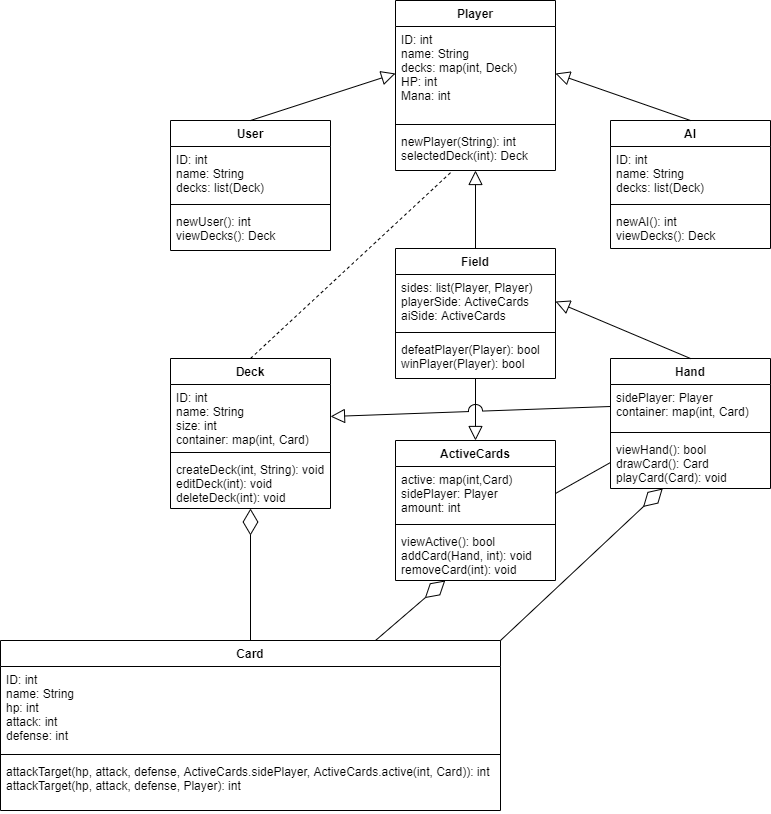

The diagram above was exported from draw.io. Its source (the exported page's mxGraphModel, read from the mxfile embedded in the PNG):
<mxGraphModel dx="1888" dy="536" grid="1" gridSize="10" guides="1" tooltips="1" connect="1" arrows="1" fold="1" page="1" pageScale="1" pageWidth="850" pageHeight="1100" math="0" shadow="0">
  <root>
    <mxCell id="0" />
    <mxCell id="1" parent="0" />
    <mxCell id="mmKl5c86p8P5VBbVoDX--1" value="Player" style="swimlane;fontStyle=1;align=center;verticalAlign=top;childLayout=stackLayout;horizontal=1;startSize=26;horizontalStack=0;resizeParent=1;resizeParentMax=0;resizeLast=0;collapsible=1;marginBottom=0;" vertex="1" parent="1">
      <mxGeometry x="345" y="80" width="160" height="170" as="geometry" />
    </mxCell>
    <mxCell id="mmKl5c86p8P5VBbVoDX--2" value="ID: int&#10;name: String&#10;decks: map(int, Deck)&#10;HP: int&#10;Mana: int" style="text;strokeColor=none;fillColor=none;align=left;verticalAlign=top;spacingLeft=4;spacingRight=4;overflow=hidden;rotatable=0;points=[[0,0.5],[1,0.5]];portConstraint=eastwest;" vertex="1" parent="mmKl5c86p8P5VBbVoDX--1">
      <mxGeometry y="26" width="160" height="94" as="geometry" />
    </mxCell>
    <mxCell id="mmKl5c86p8P5VBbVoDX--3" value="" style="line;strokeWidth=1;fillColor=none;align=left;verticalAlign=middle;spacingTop=-1;spacingLeft=3;spacingRight=3;rotatable=0;labelPosition=right;points=[];portConstraint=eastwest;" vertex="1" parent="mmKl5c86p8P5VBbVoDX--1">
      <mxGeometry y="120" width="160" height="8" as="geometry" />
    </mxCell>
    <mxCell id="mmKl5c86p8P5VBbVoDX--4" value="newPlayer(String): int&#10;selectedDeck(int): Deck" style="text;strokeColor=none;fillColor=none;align=left;verticalAlign=top;spacingLeft=4;spacingRight=4;overflow=hidden;rotatable=0;points=[[0,0.5],[1,0.5]];portConstraint=eastwest;" vertex="1" parent="mmKl5c86p8P5VBbVoDX--1">
      <mxGeometry y="128" width="160" height="42" as="geometry" />
    </mxCell>
    <mxCell id="mmKl5c86p8P5VBbVoDX--5" value="User" style="swimlane;fontStyle=1;align=center;verticalAlign=top;childLayout=stackLayout;horizontal=1;startSize=26;horizontalStack=0;resizeParent=1;resizeParentMax=0;resizeLast=0;collapsible=1;marginBottom=0;" vertex="1" parent="1">
      <mxGeometry x="120" y="200" width="160" height="130" as="geometry" />
    </mxCell>
    <mxCell id="mmKl5c86p8P5VBbVoDX--6" value="ID: int&#10;name: String&#10;decks: list(Deck)" style="text;strokeColor=none;fillColor=none;align=left;verticalAlign=top;spacingLeft=4;spacingRight=4;overflow=hidden;rotatable=0;points=[[0,0.5],[1,0.5]];portConstraint=eastwest;" vertex="1" parent="mmKl5c86p8P5VBbVoDX--5">
      <mxGeometry y="26" width="160" height="54" as="geometry" />
    </mxCell>
    <mxCell id="mmKl5c86p8P5VBbVoDX--7" value="" style="line;strokeWidth=1;fillColor=none;align=left;verticalAlign=middle;spacingTop=-1;spacingLeft=3;spacingRight=3;rotatable=0;labelPosition=right;points=[];portConstraint=eastwest;" vertex="1" parent="mmKl5c86p8P5VBbVoDX--5">
      <mxGeometry y="80" width="160" height="8" as="geometry" />
    </mxCell>
    <mxCell id="mmKl5c86p8P5VBbVoDX--8" value="newUser(): int&#10;viewDecks(): Deck" style="text;strokeColor=none;fillColor=none;align=left;verticalAlign=top;spacingLeft=4;spacingRight=4;overflow=hidden;rotatable=0;points=[[0,0.5],[1,0.5]];portConstraint=eastwest;" vertex="1" parent="mmKl5c86p8P5VBbVoDX--5">
      <mxGeometry y="88" width="160" height="42" as="geometry" />
    </mxCell>
    <mxCell id="mmKl5c86p8P5VBbVoDX--13" value="AI" style="swimlane;fontStyle=1;align=center;verticalAlign=top;childLayout=stackLayout;horizontal=1;startSize=26;horizontalStack=0;resizeParent=1;resizeParentMax=0;resizeLast=0;collapsible=1;marginBottom=0;" vertex="1" parent="1">
      <mxGeometry x="560" y="200" width="160" height="128" as="geometry" />
    </mxCell>
    <mxCell id="mmKl5c86p8P5VBbVoDX--14" value="ID: int&#10;name: String&#10;decks: list(Deck)" style="text;strokeColor=none;fillColor=none;align=left;verticalAlign=top;spacingLeft=4;spacingRight=4;overflow=hidden;rotatable=0;points=[[0,0.5],[1,0.5]];portConstraint=eastwest;" vertex="1" parent="mmKl5c86p8P5VBbVoDX--13">
      <mxGeometry y="26" width="160" height="54" as="geometry" />
    </mxCell>
    <mxCell id="mmKl5c86p8P5VBbVoDX--15" value="" style="line;strokeWidth=1;fillColor=none;align=left;verticalAlign=middle;spacingTop=-1;spacingLeft=3;spacingRight=3;rotatable=0;labelPosition=right;points=[];portConstraint=eastwest;" vertex="1" parent="mmKl5c86p8P5VBbVoDX--13">
      <mxGeometry y="80" width="160" height="8" as="geometry" />
    </mxCell>
    <mxCell id="mmKl5c86p8P5VBbVoDX--16" value="newAI(): int&#10;viewDecks(): Deck" style="text;strokeColor=none;fillColor=none;align=left;verticalAlign=top;spacingLeft=4;spacingRight=4;overflow=hidden;rotatable=0;points=[[0,0.5],[1,0.5]];portConstraint=eastwest;" vertex="1" parent="mmKl5c86p8P5VBbVoDX--13">
      <mxGeometry y="88" width="160" height="40" as="geometry" />
    </mxCell>
    <mxCell id="mmKl5c86p8P5VBbVoDX--33" value="" style="endArrow=block;endFill=0;endSize=12;html=1;exitX=0.5;exitY=0;exitDx=0;exitDy=0;entryX=0;entryY=0.5;entryDx=0;entryDy=0;" edge="1" parent="1" source="mmKl5c86p8P5VBbVoDX--5" target="mmKl5c86p8P5VBbVoDX--2">
      <mxGeometry width="160" relative="1" as="geometry">
        <mxPoint x="230" y="180" as="sourcePoint" />
        <mxPoint x="390" y="180" as="targetPoint" />
      </mxGeometry>
    </mxCell>
    <mxCell id="mmKl5c86p8P5VBbVoDX--34" value="" style="endArrow=block;endFill=0;endSize=12;html=1;exitX=0.5;exitY=0;exitDx=0;exitDy=0;entryX=1;entryY=0.5;entryDx=0;entryDy=0;" edge="1" parent="1" source="mmKl5c86p8P5VBbVoDX--13" target="mmKl5c86p8P5VBbVoDX--2">
      <mxGeometry width="160" relative="1" as="geometry">
        <mxPoint x="620" y="120" as="sourcePoint" />
        <mxPoint x="780" y="120" as="targetPoint" />
      </mxGeometry>
    </mxCell>
    <mxCell id="mmKl5c86p8P5VBbVoDX--40" value="" style="endArrow=block;endFill=0;endSize=12;html=1;exitX=0.5;exitY=0;exitDx=0;exitDy=0;" edge="1" parent="1" source="mmKl5c86p8P5VBbVoDX--35" target="mmKl5c86p8P5VBbVoDX--4">
      <mxGeometry width="160" relative="1" as="geometry">
        <mxPoint x="350" y="330" as="sourcePoint" />
        <mxPoint x="510" y="330" as="targetPoint" />
      </mxGeometry>
    </mxCell>
    <mxCell id="mmKl5c86p8P5VBbVoDX--41" value="" style="endArrow=none;dashed=1;html=1;exitX=0.5;exitY=0;exitDx=0;exitDy=0;" edge="1" parent="1" source="mmKl5c86p8P5VBbVoDX--9" target="mmKl5c86p8P5VBbVoDX--4">
      <mxGeometry width="50" height="50" relative="1" as="geometry">
        <mxPoint x="330" y="360" as="sourcePoint" />
        <mxPoint x="380" y="310" as="targetPoint" />
      </mxGeometry>
    </mxCell>
    <mxCell id="mmKl5c86p8P5VBbVoDX--35" value="Field" style="swimlane;fontStyle=1;align=center;verticalAlign=top;childLayout=stackLayout;horizontal=1;startSize=26;horizontalStack=0;resizeParent=1;resizeParentMax=0;resizeLast=0;collapsible=1;marginBottom=0;" vertex="1" parent="1">
      <mxGeometry x="345" y="328" width="160" height="130" as="geometry" />
    </mxCell>
    <mxCell id="mmKl5c86p8P5VBbVoDX--36" value="sides: list(Player, Player)&#10;playerSide: ActiveCards&#10;aiSide: ActiveCards" style="text;strokeColor=none;fillColor=none;align=left;verticalAlign=top;spacingLeft=4;spacingRight=4;overflow=hidden;rotatable=0;points=[[0,0.5],[1,0.5]];portConstraint=eastwest;" vertex="1" parent="mmKl5c86p8P5VBbVoDX--35">
      <mxGeometry y="26" width="160" height="54" as="geometry" />
    </mxCell>
    <mxCell id="mmKl5c86p8P5VBbVoDX--37" value="" style="line;strokeWidth=1;fillColor=none;align=left;verticalAlign=middle;spacingTop=-1;spacingLeft=3;spacingRight=3;rotatable=0;labelPosition=right;points=[];portConstraint=eastwest;" vertex="1" parent="mmKl5c86p8P5VBbVoDX--35">
      <mxGeometry y="80" width="160" height="8" as="geometry" />
    </mxCell>
    <mxCell id="mmKl5c86p8P5VBbVoDX--38" value="defeatPlayer(Player): bool&#10;winPlayer(Player): bool" style="text;strokeColor=none;fillColor=none;align=left;verticalAlign=top;spacingLeft=4;spacingRight=4;overflow=hidden;rotatable=0;points=[[0,0.5],[1,0.5]];portConstraint=eastwest;" vertex="1" parent="mmKl5c86p8P5VBbVoDX--35">
      <mxGeometry y="88" width="160" height="42" as="geometry" />
    </mxCell>
    <mxCell id="mmKl5c86p8P5VBbVoDX--29" value="Hand" style="swimlane;fontStyle=1;align=center;verticalAlign=top;childLayout=stackLayout;horizontal=1;startSize=26;horizontalStack=0;resizeParent=1;resizeParentMax=0;resizeLast=0;collapsible=1;marginBottom=0;" vertex="1" parent="1">
      <mxGeometry x="560" y="438" width="160" height="130" as="geometry" />
    </mxCell>
    <mxCell id="mmKl5c86p8P5VBbVoDX--30" value="sidePlayer: Player&#10;container: map(int, Card)" style="text;strokeColor=none;fillColor=none;align=left;verticalAlign=top;spacingLeft=4;spacingRight=4;overflow=hidden;rotatable=0;points=[[0,0.5],[1,0.5]];portConstraint=eastwest;" vertex="1" parent="mmKl5c86p8P5VBbVoDX--29">
      <mxGeometry y="26" width="160" height="44" as="geometry" />
    </mxCell>
    <mxCell id="mmKl5c86p8P5VBbVoDX--31" value="" style="line;strokeWidth=1;fillColor=none;align=left;verticalAlign=middle;spacingTop=-1;spacingLeft=3;spacingRight=3;rotatable=0;labelPosition=right;points=[];portConstraint=eastwest;" vertex="1" parent="mmKl5c86p8P5VBbVoDX--29">
      <mxGeometry y="70" width="160" height="8" as="geometry" />
    </mxCell>
    <mxCell id="mmKl5c86p8P5VBbVoDX--32" value="viewHand(): bool&#10;drawCard(): Card&#10;playCard(Card): void" style="text;strokeColor=none;fillColor=none;align=left;verticalAlign=top;spacingLeft=4;spacingRight=4;overflow=hidden;rotatable=0;points=[[0,0.5],[1,0.5]];portConstraint=eastwest;" vertex="1" parent="mmKl5c86p8P5VBbVoDX--29">
      <mxGeometry y="78" width="160" height="52" as="geometry" />
    </mxCell>
    <mxCell id="mmKl5c86p8P5VBbVoDX--9" value="Deck" style="swimlane;fontStyle=1;align=center;verticalAlign=top;childLayout=stackLayout;horizontal=1;startSize=26;horizontalStack=0;resizeParent=1;resizeParentMax=0;resizeLast=0;collapsible=1;marginBottom=0;" vertex="1" parent="1">
      <mxGeometry x="120" y="438" width="160" height="150" as="geometry" />
    </mxCell>
    <mxCell id="mmKl5c86p8P5VBbVoDX--10" value="ID: int&#10;name: String&#10;size: int&#10;container: map(int, Card)" style="text;strokeColor=none;fillColor=none;align=left;verticalAlign=top;spacingLeft=4;spacingRight=4;overflow=hidden;rotatable=0;points=[[0,0.5],[1,0.5]];portConstraint=eastwest;" vertex="1" parent="mmKl5c86p8P5VBbVoDX--9">
      <mxGeometry y="26" width="160" height="64" as="geometry" />
    </mxCell>
    <mxCell id="mmKl5c86p8P5VBbVoDX--11" value="" style="line;strokeWidth=1;fillColor=none;align=left;verticalAlign=middle;spacingTop=-1;spacingLeft=3;spacingRight=3;rotatable=0;labelPosition=right;points=[];portConstraint=eastwest;" vertex="1" parent="mmKl5c86p8P5VBbVoDX--9">
      <mxGeometry y="90" width="160" height="8" as="geometry" />
    </mxCell>
    <mxCell id="mmKl5c86p8P5VBbVoDX--12" value="createDeck(int, String): void &#10;editDeck(int): void&#10;deleteDeck(int): void" style="text;strokeColor=none;fillColor=none;align=left;verticalAlign=top;spacingLeft=4;spacingRight=4;overflow=hidden;rotatable=0;points=[[0,0.5],[1,0.5]];portConstraint=eastwest;" vertex="1" parent="mmKl5c86p8P5VBbVoDX--9">
      <mxGeometry y="98" width="160" height="52" as="geometry" />
    </mxCell>
    <mxCell id="mmKl5c86p8P5VBbVoDX--42" value="" style="endArrow=block;endFill=0;endSize=12;html=1;entryX=1;entryY=0.5;entryDx=0;entryDy=0;exitX=0.5;exitY=0;exitDx=0;exitDy=0;" edge="1" parent="1" source="mmKl5c86p8P5VBbVoDX--29" target="mmKl5c86p8P5VBbVoDX--36">
      <mxGeometry width="160" relative="1" as="geometry">
        <mxPoint x="570" y="380" as="sourcePoint" />
        <mxPoint x="730" y="380" as="targetPoint" />
      </mxGeometry>
    </mxCell>
    <mxCell id="mmKl5c86p8P5VBbVoDX--43" value="" style="endArrow=diamondThin;endFill=0;endSize=24;html=1;exitX=0.5;exitY=0;exitDx=0;exitDy=0;" edge="1" parent="1" source="mmKl5c86p8P5VBbVoDX--17" target="mmKl5c86p8P5VBbVoDX--12">
      <mxGeometry width="160" relative="1" as="geometry">
        <mxPoint x="130" y="670" as="sourcePoint" />
        <mxPoint x="290" y="670" as="targetPoint" />
      </mxGeometry>
    </mxCell>
    <mxCell id="mmKl5c86p8P5VBbVoDX--17" value="Card" style="swimlane;fontStyle=1;align=center;verticalAlign=top;childLayout=stackLayout;horizontal=1;startSize=26;horizontalStack=0;resizeParent=1;resizeParentMax=0;resizeLast=0;collapsible=1;marginBottom=0;" vertex="1" parent="1">
      <mxGeometry x="-50" y="720" width="500" height="170" as="geometry" />
    </mxCell>
    <mxCell id="mmKl5c86p8P5VBbVoDX--18" value="ID: int&#10;name: String&#10;hp: int&#10;attack: int&#10;defense: int" style="text;strokeColor=none;fillColor=none;align=left;verticalAlign=top;spacingLeft=4;spacingRight=4;overflow=hidden;rotatable=0;points=[[0,0.5],[1,0.5]];portConstraint=eastwest;" vertex="1" parent="mmKl5c86p8P5VBbVoDX--17">
      <mxGeometry y="26" width="500" height="84" as="geometry" />
    </mxCell>
    <mxCell id="mmKl5c86p8P5VBbVoDX--19" value="" style="line;strokeWidth=1;fillColor=none;align=left;verticalAlign=middle;spacingTop=-1;spacingLeft=3;spacingRight=3;rotatable=0;labelPosition=right;points=[];portConstraint=eastwest;" vertex="1" parent="mmKl5c86p8P5VBbVoDX--17">
      <mxGeometry y="110" width="500" height="8" as="geometry" />
    </mxCell>
    <mxCell id="mmKl5c86p8P5VBbVoDX--20" value="attackTarget(hp, attack, defense, ActiveCards.sidePlayer, ActiveCards.active(int, Card)): int&#10;attackTarget(hp, attack, defense, Player): int" style="text;strokeColor=none;fillColor=none;align=left;verticalAlign=top;spacingLeft=4;spacingRight=4;overflow=hidden;rotatable=0;points=[[0,0.5],[1,0.5]];portConstraint=eastwest;" vertex="1" parent="mmKl5c86p8P5VBbVoDX--17">
      <mxGeometry y="118" width="500" height="52" as="geometry" />
    </mxCell>
    <mxCell id="mmKl5c86p8P5VBbVoDX--25" value="ActiveCards" style="swimlane;fontStyle=1;align=center;verticalAlign=top;childLayout=stackLayout;horizontal=1;startSize=26;horizontalStack=0;resizeParent=1;resizeParentMax=0;resizeLast=0;collapsible=1;marginBottom=0;" vertex="1" parent="1">
      <mxGeometry x="345" y="520" width="160" height="140" as="geometry" />
    </mxCell>
    <mxCell id="mmKl5c86p8P5VBbVoDX--26" value="active: map(int,Card)&#10;sidePlayer: Player&#10;amount: int" style="text;strokeColor=none;fillColor=none;align=left;verticalAlign=top;spacingLeft=4;spacingRight=4;overflow=hidden;rotatable=0;points=[[0,0.5],[1,0.5]];portConstraint=eastwest;" vertex="1" parent="mmKl5c86p8P5VBbVoDX--25">
      <mxGeometry y="26" width="160" height="54" as="geometry" />
    </mxCell>
    <mxCell id="mmKl5c86p8P5VBbVoDX--27" value="" style="line;strokeWidth=1;fillColor=none;align=left;verticalAlign=middle;spacingTop=-1;spacingLeft=3;spacingRight=3;rotatable=0;labelPosition=right;points=[];portConstraint=eastwest;" vertex="1" parent="mmKl5c86p8P5VBbVoDX--25">
      <mxGeometry y="80" width="160" height="8" as="geometry" />
    </mxCell>
    <mxCell id="mmKl5c86p8P5VBbVoDX--28" value="viewActive(): bool&#10;addCard(Hand, int): void&#10;removeCard(int): void" style="text;strokeColor=none;fillColor=none;align=left;verticalAlign=top;spacingLeft=4;spacingRight=4;overflow=hidden;rotatable=0;points=[[0,0.5],[1,0.5]];portConstraint=eastwest;" vertex="1" parent="mmKl5c86p8P5VBbVoDX--25">
      <mxGeometry y="88" width="160" height="52" as="geometry" />
    </mxCell>
    <mxCell id="mmKl5c86p8P5VBbVoDX--44" value="" style="endArrow=diamondThin;endFill=0;endSize=24;html=1;exitX=1;exitY=0;exitDx=0;exitDy=0;" edge="1" parent="1" source="mmKl5c86p8P5VBbVoDX--17" target="mmKl5c86p8P5VBbVoDX--32">
      <mxGeometry width="160" relative="1" as="geometry">
        <mxPoint x="510" y="710" as="sourcePoint" />
        <mxPoint x="670" y="710" as="targetPoint" />
      </mxGeometry>
    </mxCell>
    <mxCell id="mmKl5c86p8P5VBbVoDX--45" value="" style="endArrow=diamondThin;endFill=0;endSize=24;html=1;exitX=0.75;exitY=0;exitDx=0;exitDy=0;" edge="1" parent="1" source="mmKl5c86p8P5VBbVoDX--17" target="mmKl5c86p8P5VBbVoDX--28">
      <mxGeometry width="160" relative="1" as="geometry">
        <mxPoint x="260" y="670" as="sourcePoint" />
        <mxPoint x="420" y="670" as="targetPoint" />
      </mxGeometry>
    </mxCell>
    <mxCell id="mmKl5c86p8P5VBbVoDX--46" value="" style="endArrow=block;endFill=0;endSize=12;html=1;entryX=0.5;entryY=0;entryDx=0;entryDy=0;" edge="1" parent="1" source="mmKl5c86p8P5VBbVoDX--38" target="mmKl5c86p8P5VBbVoDX--25">
      <mxGeometry width="160" relative="1" as="geometry">
        <mxPoint x="320" y="490" as="sourcePoint" />
        <mxPoint x="480" y="490" as="targetPoint" />
      </mxGeometry>
    </mxCell>
    <mxCell id="mmKl5c86p8P5VBbVoDX--47" value="" style="endArrow=block;endFill=0;endSize=12;html=1;entryX=1;entryY=0.5;entryDx=0;entryDy=0;exitX=0;exitY=0.5;exitDx=0;exitDy=0;jumpStyle=arc;jumpSize=14;" edge="1" parent="1" source="mmKl5c86p8P5VBbVoDX--30" target="mmKl5c86p8P5VBbVoDX--10">
      <mxGeometry width="160" relative="1" as="geometry">
        <mxPoint x="320" y="490" as="sourcePoint" />
        <mxPoint x="480" y="490" as="targetPoint" />
      </mxGeometry>
    </mxCell>
    <mxCell id="mmKl5c86p8P5VBbVoDX--48" value="" style="endArrow=none;html=1;entryX=0;entryY=0.5;entryDx=0;entryDy=0;exitX=1;exitY=0.5;exitDx=0;exitDy=0;" edge="1" parent="1" source="mmKl5c86p8P5VBbVoDX--26" target="mmKl5c86p8P5VBbVoDX--32">
      <mxGeometry width="50" height="50" relative="1" as="geometry">
        <mxPoint x="480" y="540" as="sourcePoint" />
        <mxPoint x="530" y="490" as="targetPoint" />
      </mxGeometry>
    </mxCell>
  </root>
</mxGraphModel>